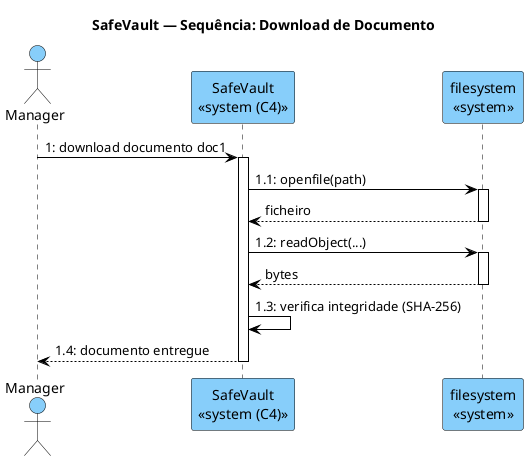

The diagram above was rendered by PlantUML. Its source (embedded in the PNG):
@startuml
!pragma layout smetana
' SafeVault — Sequência de download de documento (operação de SO sobre o filesystem),
' à imagem do exemplo "Sistema AIT".
title SafeVault — Sequência: Download de Documento

skinparam shadowing false
skinparam sequence {
  ParticipantBackgroundColor #87CEFA
  ParticipantBorderColor Black
  ParticipantFontColor Black
  ActorBackgroundColor #87CEFA
  ActorBorderColor Black
  LifeLineBorderColor Black
  ArrowColor Black
}

actor "Manager" as user
participant "SafeVault\n<<system (C4)>>" as sys
participant "filesystem\n<<system>>" as fs

user -> sys : 1: download documento doc1
activate sys
sys -> fs : 1.1: openfile(path)
activate fs
fs --> sys : ficheiro
deactivate fs
sys -> fs : 1.2: readObject(...)
activate fs
fs --> sys : bytes
deactivate fs
sys -> sys : 1.3: verifica integridade (SHA-256)
sys --> user : 1.4: documento entregue
deactivate sys
@enduml